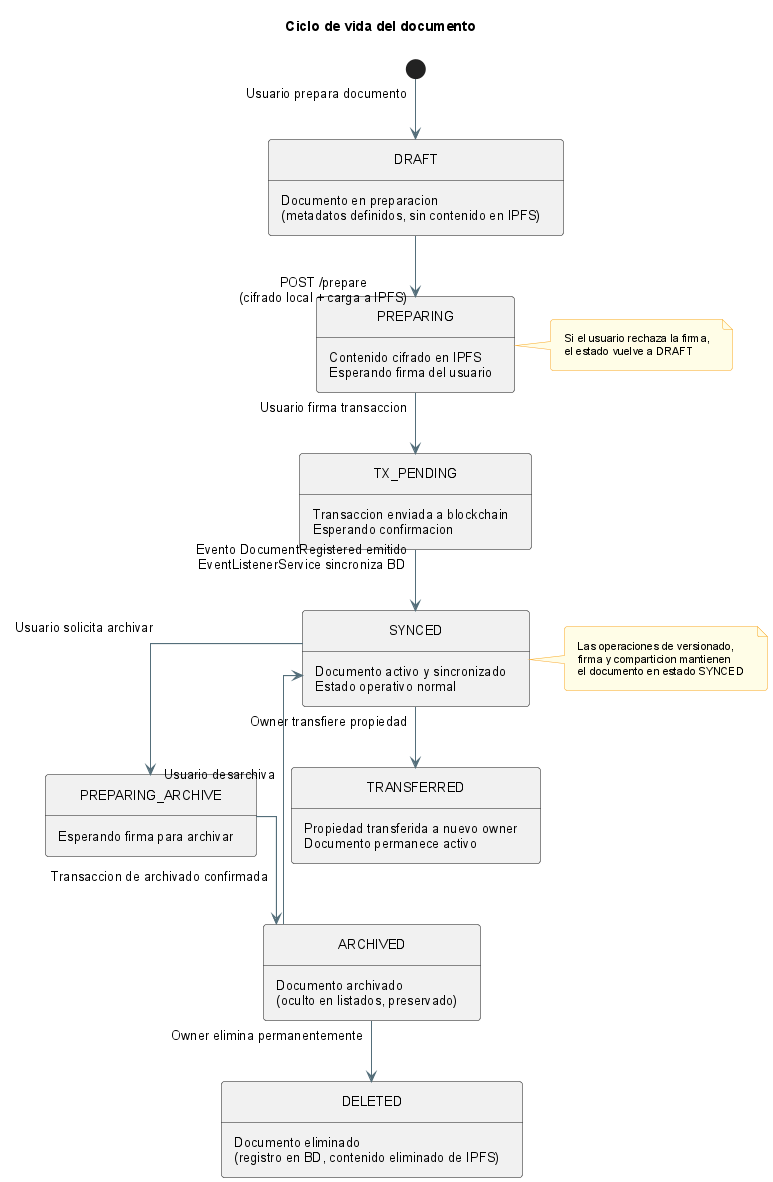

The diagram above was rendered by PlantUML. Its source (embedded in the PNG):
@startuml
!include _structure-style.puml
title Ciclo de vida del documento

[*] --> DRAFT : Usuario prepara documento

state DRAFT : Documento en preparacion\n(metadatos definidos, sin contenido en IPFS)

DRAFT --> PREPARING : POST /prepare\n(cifrado local + carga a IPFS)

state PREPARING : Contenido cifrado en IPFS\nEsperando firma del usuario

PREPARING --> TX_PENDING : Usuario firma transaccion

state TX_PENDING : Transaccion enviada a blockchain\nEsperando confirmacion

TX_PENDING --> SYNCED : Evento DocumentRegistered emitido\nEventListenerService sincroniza BD

state SYNCED : Documento activo y sincronizado\nEstado operativo normal

SYNCED --> PREPARING_ARCHIVE : Usuario solicita archivar

state PREPARING_ARCHIVE : Esperando firma para archivar

PREPARING_ARCHIVE --> ARCHIVED : Transaccion de archivado confirmada

state ARCHIVED : Documento archivado\n(oculto en listados, preservado)

ARCHIVED --> SYNCED : Usuario desarchiva

SYNCED --> TRANSFERRED : Owner transfiere propiedad

state TRANSFERRED : Propiedad transferida a nuevo owner\nDocumento permanece activo

ARCHIVED --> DELETED : Owner elimina permanentemente

state DELETED : Documento eliminado\n(registro en BD, contenido eliminado de IPFS)

note right of SYNCED
  Las operaciones de versionado,
  firma y comparticion mantienen
  el documento en estado SYNCED
end note

note right of PREPARING
  Si el usuario rechaza la firma,
  el estado vuelve a DRAFT
end note

@enduml